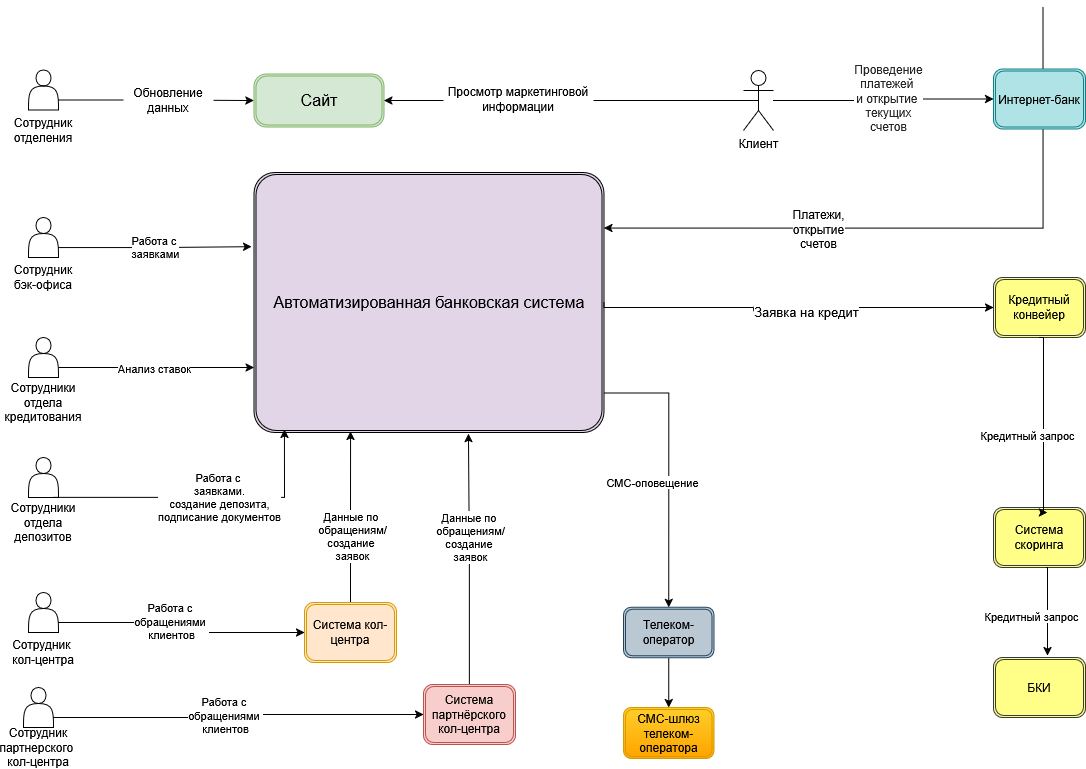

The diagram above was exported from draw.io. Its source (the exported page's mxGraphModel, read from the mxfile embedded in the PNG):
<mxGraphModel dx="1426" dy="1948" grid="1" gridSize="10" guides="1" tooltips="1" connect="1" arrows="1" fold="1" page="1" pageScale="1" pageWidth="827" pageHeight="1169" math="0" shadow="0">
  <root>
    <mxCell id="0" />
    <mxCell id="1" parent="0" />
    <mxCell id="o4SNLcVvFGz0cWXJ2IjN-19" connectable="0" parent="1" style="group" value="" vertex="1">
      <mxGeometry height="80" width="60" x="50" y="310" as="geometry" />
    </mxCell>
    <mxCell id="o4SNLcVvFGz0cWXJ2IjN-14" parent="o4SNLcVvFGz0cWXJ2IjN-19" style="shape=actor;whiteSpace=wrap;html=1;verticalAlign=bottom;" value="" vertex="1">
      <mxGeometry height="40" width="30" x="15" as="geometry" />
    </mxCell>
    <mxCell id="o4SNLcVvFGz0cWXJ2IjN-15" parent="o4SNLcVvFGz0cWXJ2IjN-19" style="text;html=1;whiteSpace=wrap;strokeColor=none;fillColor=none;align=center;verticalAlign=middle;rounded=0;" value="Сотрудники отдела кредитования" vertex="1">
      <mxGeometry height="30" width="60" y="50" as="geometry" />
    </mxCell>
    <mxCell id="o4SNLcVvFGz0cWXJ2IjN-20" connectable="0" parent="1" style="group" value="" vertex="1">
      <mxGeometry height="80" width="70" x="45" y="565" as="geometry" />
    </mxCell>
    <mxCell id="o4SNLcVvFGz0cWXJ2IjN-17" parent="o4SNLcVvFGz0cWXJ2IjN-20" style="text;whiteSpace=wrap;align=center;verticalAlign=middle;" value="Сотрудник &#10;кол-центра" vertex="1">
      <mxGeometry height="40" width="70" y="40" as="geometry" />
    </mxCell>
    <mxCell id="o4SNLcVvFGz0cWXJ2IjN-18" parent="o4SNLcVvFGz0cWXJ2IjN-20" style="shape=actor;whiteSpace=wrap;html=1;verticalAlign=bottom;" value="" vertex="1">
      <mxGeometry height="40" width="30" x="20" as="geometry" />
    </mxCell>
    <mxCell id="o4SNLcVvFGz0cWXJ2IjN-22" connectable="0" parent="1" style="group" value="" vertex="1">
      <mxGeometry height="80" width="70" x="45" y="190" as="geometry" />
    </mxCell>
    <mxCell id="o4SNLcVvFGz0cWXJ2IjN-23" parent="o4SNLcVvFGz0cWXJ2IjN-22" style="text;whiteSpace=wrap;align=center;verticalAlign=middle;" value="Сотрудник бэк-офиса" vertex="1">
      <mxGeometry height="40" width="70" y="40" as="geometry" />
    </mxCell>
    <mxCell id="o4SNLcVvFGz0cWXJ2IjN-24" parent="o4SNLcVvFGz0cWXJ2IjN-22" style="shape=actor;whiteSpace=wrap;html=1;verticalAlign=bottom;" value="" vertex="1">
      <mxGeometry height="40" width="30" x="20" as="geometry" />
    </mxCell>
    <mxCell id="o4SNLcVvFGz0cWXJ2IjN-25" connectable="0" parent="1" style="group" value="" vertex="1">
      <mxGeometry height="80" width="70" x="45" y="42.5" as="geometry" />
    </mxCell>
    <mxCell id="o4SNLcVvFGz0cWXJ2IjN-26" parent="o4SNLcVvFGz0cWXJ2IjN-25" style="text;whiteSpace=wrap;align=center;verticalAlign=middle;" value="Сотрудник отделения" vertex="1">
      <mxGeometry height="40" width="70" y="40" as="geometry" />
    </mxCell>
    <mxCell id="o4SNLcVvFGz0cWXJ2IjN-27" parent="o4SNLcVvFGz0cWXJ2IjN-25" style="shape=actor;whiteSpace=wrap;html=1;verticalAlign=bottom;" value="" vertex="1">
      <mxGeometry height="40" width="30" x="20" as="geometry" />
    </mxCell>
    <mxCell id="o4SNLcVvFGz0cWXJ2IjN-31" connectable="0" parent="1" style="group" value="" vertex="1">
      <mxGeometry height="80" width="60" x="50" y="430" as="geometry" />
    </mxCell>
    <mxCell id="o4SNLcVvFGz0cWXJ2IjN-32" parent="o4SNLcVvFGz0cWXJ2IjN-31" style="shape=actor;whiteSpace=wrap;html=1;verticalAlign=bottom;" value="" vertex="1">
      <mxGeometry height="40" width="30" x="15" as="geometry" />
    </mxCell>
    <mxCell id="o4SNLcVvFGz0cWXJ2IjN-33" parent="o4SNLcVvFGz0cWXJ2IjN-31" style="text;html=1;whiteSpace=wrap;strokeColor=none;fillColor=none;align=center;verticalAlign=middle;rounded=0;" value="Сотрудники отдела депозитов" vertex="1">
      <mxGeometry height="30" width="60" y="50" as="geometry" />
    </mxCell>
    <mxCell id="o4SNLcVvFGz0cWXJ2IjN-52" edge="1" parent="1" source="o4SNLcVvFGz0cWXJ2IjN-35" style="edgeStyle=orthogonalEdgeStyle;rounded=0;orthogonalLoop=1;jettySize=auto;html=1;entryX=0.276;entryY=0.996;entryDx=0;entryDy=0;entryPerimeter=0;" target="o4SNLcVvFGz0cWXJ2IjN-37">
      <mxGeometry relative="1" as="geometry" />
    </mxCell>
    <mxCell id="o4SNLcVvFGz0cWXJ2IjN-53" connectable="0" parent="o4SNLcVvFGz0cWXJ2IjN-52" style="edgeLabel;html=1;align=center;verticalAlign=middle;resizable=0;points=[];" value="Данные по&amp;nbsp;&lt;div&gt;обращениям/&lt;br&gt;создание&amp;nbsp;&lt;br&gt;заявок&lt;/div&gt;" vertex="1">
      <mxGeometry relative="1" x="-0.203" as="geometry">
        <mxPoint x="1" y="1" as="offset" />
      </mxGeometry>
    </mxCell>
    <mxCell id="o4SNLcVvFGz0cWXJ2IjN-35" parent="1" style="shape=ext;double=1;rounded=1;whiteSpace=wrap;html=1;fillColor=#ffe6cc;strokeColor=#d79b00;" value="Система кол-центра" vertex="1">
      <mxGeometry height="60" width="92" x="341" y="575" as="geometry" />
    </mxCell>
    <mxCell id="o4SNLcVvFGz0cWXJ2IjN-36" parent="1" style="shape=ext;double=1;rounded=1;whiteSpace=wrap;html=1;direction=south;arcSize=23;fillColor=#d5e8d4;align=center;verticalAlign=middle;strokeColor=#82b366;" value="&lt;font style=&quot;font-size: 16px;&quot;&gt;Сайт&lt;/font&gt;" vertex="1">
      <mxGeometry height="53" width="130" x="290.5" y="46.5" as="geometry" />
    </mxCell>
    <mxCell id="o4SNLcVvFGz0cWXJ2IjN-57" edge="1" parent="1" style="edgeStyle=orthogonalEdgeStyle;rounded=0;orthogonalLoop=1;jettySize=auto;html=1;entryX=0.5;entryY=0;entryDx=0;entryDy=0;" target="o4SNLcVvFGz0cWXJ2IjN-42">
      <mxGeometry relative="1" as="geometry">
        <Array as="points">
          <mxPoint x="705" y="366" />
        </Array>
        <mxPoint x="640.5" y="365.5" as="sourcePoint" />
        <mxPoint x="705" y="660" as="targetPoint" />
      </mxGeometry>
    </mxCell>
    <mxCell id="o4SNLcVvFGz0cWXJ2IjN-59" connectable="0" parent="o4SNLcVvFGz0cWXJ2IjN-57" style="edgeLabel;html=1;align=center;verticalAlign=middle;resizable=0;points=[];" value="СМС-оповещение" vertex="1">
      <mxGeometry relative="1" x="0.0979" y="1" as="geometry">
        <mxPoint x="-18" y="1" as="offset" />
      </mxGeometry>
    </mxCell>
    <mxCell id="o4SNLcVvFGz0cWXJ2IjN-37" parent="1" style="shape=ext;double=1;rounded=1;whiteSpace=wrap;html=1;fillColor=#e1d5e7;fillStyle=auto;arcSize=8;strokeColor=default;strokeWidth=1;" value="&lt;font style=&quot;font-size: 16px;&quot;&gt;Автоматизированная банковская система&lt;/font&gt;" vertex="1">
      <mxGeometry height="260" width="350" x="290.5" y="145" as="geometry" />
    </mxCell>
    <mxCell id="o4SNLcVvFGz0cWXJ2IjN-41" parent="1" style="shape=ext;double=1;rounded=1;whiteSpace=wrap;html=1;fillColor=#ffcd28;gradientColor=#ffa500;strokeColor=#d79b00;" value="СМС-шлюз телеком-оператора" vertex="1">
      <mxGeometry height="51" width="90.5" x="660" y="680" as="geometry" />
    </mxCell>
    <mxCell id="o4SNLcVvFGz0cWXJ2IjN-58" edge="1" parent="1" source="o4SNLcVvFGz0cWXJ2IjN-42" style="edgeStyle=orthogonalEdgeStyle;rounded=0;orthogonalLoop=1;jettySize=auto;html=1;" target="o4SNLcVvFGz0cWXJ2IjN-41">
      <mxGeometry relative="1" as="geometry" />
    </mxCell>
    <mxCell id="o4SNLcVvFGz0cWXJ2IjN-42" parent="1" style="shape=ext;double=1;rounded=1;whiteSpace=wrap;html=1;fillColor=#bac8d3;strokeColor=#23445d;" value="Телеком-оператор" vertex="1">
      <mxGeometry height="50.5" width="90.5" x="660" y="579.75" as="geometry" />
    </mxCell>
    <mxCell id="o4SNLcVvFGz0cWXJ2IjN-46" edge="1" parent="1" source="o4SNLcVvFGz0cWXJ2IjN-14" style="edgeStyle=orthogonalEdgeStyle;rounded=0;orthogonalLoop=1;jettySize=auto;html=1;entryX=0;entryY=0.75;entryDx=0;entryDy=0;exitX=1;exitY=0.75;exitDx=0;exitDy=0;" target="o4SNLcVvFGz0cWXJ2IjN-37">
      <mxGeometry relative="1" as="geometry" />
    </mxCell>
    <mxCell id="o4SNLcVvFGz0cWXJ2IjN-47" connectable="0" parent="o4SNLcVvFGz0cWXJ2IjN-46" style="edgeLabel;html=1;align=center;verticalAlign=middle;resizable=0;points=[];" value="Анализ ставок" vertex="1">
      <mxGeometry relative="1" x="0.0964" as="geometry">
        <mxPoint x="-12" as="offset" />
      </mxGeometry>
    </mxCell>
    <mxCell id="o4SNLcVvFGz0cWXJ2IjN-50" edge="1" parent="1" source="o4SNLcVvFGz0cWXJ2IjN-18" style="edgeStyle=orthogonalEdgeStyle;rounded=0;orthogonalLoop=1;jettySize=auto;html=1;exitX=1;exitY=0.75;exitDx=0;exitDy=0;" target="o4SNLcVvFGz0cWXJ2IjN-35">
      <mxGeometry relative="1" as="geometry" />
    </mxCell>
    <mxCell id="o4SNLcVvFGz0cWXJ2IjN-51" connectable="0" parent="o4SNLcVvFGz0cWXJ2IjN-50" style="edgeLabel;html=1;align=center;verticalAlign=middle;resizable=0;points=[];" value="Работа с&amp;nbsp;&lt;div&gt;обращениями&amp;nbsp;&lt;/div&gt;&lt;div&gt;клиентов&lt;/div&gt;" vertex="1">
      <mxGeometry relative="1" x="-0.1223" y="2" as="geometry">
        <mxPoint as="offset" />
      </mxGeometry>
    </mxCell>
    <mxCell id="o4SNLcVvFGz0cWXJ2IjN-55" edge="1" parent="1" source="o4SNLcVvFGz0cWXJ2IjN-24" style="edgeStyle=orthogonalEdgeStyle;rounded=0;orthogonalLoop=1;jettySize=auto;html=1;entryX=-0.007;entryY=0.285;entryDx=0;entryDy=0;entryPerimeter=0;exitX=1;exitY=0.75;exitDx=0;exitDy=0;" target="o4SNLcVvFGz0cWXJ2IjN-37">
      <mxGeometry relative="1" as="geometry">
        <mxPoint x="130" y="219" as="sourcePoint" />
        <mxPoint x="264.45000000000005" y="220.41999999999996" as="targetPoint" />
      </mxGeometry>
    </mxCell>
    <mxCell id="o4SNLcVvFGz0cWXJ2IjN-56" connectable="0" parent="o4SNLcVvFGz0cWXJ2IjN-55" style="edgeLabel;html=1;align=center;verticalAlign=middle;resizable=0;points=[];" value="Работа с&amp;nbsp;&lt;div&gt;заявками&lt;/div&gt;" vertex="1">
      <mxGeometry relative="1" x="0.3058" as="geometry">
        <mxPoint x="-30" as="offset" />
      </mxGeometry>
    </mxCell>
    <mxCell id="o4SNLcVvFGz0cWXJ2IjN-60" edge="1" parent="1" source="o4SNLcVvFGz0cWXJ2IjN-27" style="edgeStyle=orthogonalEdgeStyle;rounded=0;orthogonalLoop=1;jettySize=auto;html=1;entryX=0.5;entryY=1;entryDx=0;entryDy=0;exitX=1;exitY=0.75;exitDx=0;exitDy=0;" target="o4SNLcVvFGz0cWXJ2IjN-36">
      <mxGeometry relative="1" as="geometry" />
    </mxCell>
    <mxCell id="o4SNLcVvFGz0cWXJ2IjN-70" edge="1" parent="1" source="o4SNLcVvFGz0cWXJ2IjN-64" style="edgeStyle=orthogonalEdgeStyle;rounded=0;orthogonalLoop=1;jettySize=auto;html=1;entryX=0.613;entryY=1.004;entryDx=0;entryDy=0;entryPerimeter=0;" target="o4SNLcVvFGz0cWXJ2IjN-37">
      <mxGeometry relative="1" as="geometry">
        <mxPoint x="466" y="405" as="targetPoint" />
      </mxGeometry>
    </mxCell>
    <mxCell id="o4SNLcVvFGz0cWXJ2IjN-71" connectable="0" parent="o4SNLcVvFGz0cWXJ2IjN-70" style="edgeLabel;html=1;align=center;verticalAlign=middle;resizable=0;points=[];" value="Данные&amp;nbsp;&lt;span style=&quot;background-color: light-dark(#ffffff, var(--ge-dark-color, #121212)); color: light-dark(rgb(0, 0, 0), rgb(255, 255, 255));&quot;&gt;по&amp;nbsp;&lt;/span&gt;&lt;div&gt;&lt;span style=&quot;background-color: light-dark(#ffffff, var(--ge-dark-color, #121212)); color: light-dark(rgb(0, 0, 0), rgb(255, 255, 255));&quot;&gt;обращениям&lt;/span&gt;/&lt;br&gt;создание&amp;nbsp;&lt;br&gt;заявок&lt;/div&gt;" vertex="1">
      <mxGeometry relative="1" x="0.3882" y="2" as="geometry">
        <mxPoint x="3" y="27" as="offset" />
      </mxGeometry>
    </mxCell>
    <mxCell id="o4SNLcVvFGz0cWXJ2IjN-64" parent="1" style="shape=ext;double=1;rounded=1;whiteSpace=wrap;html=1;fillColor=#f8cecc;strokeColor=#b85450;" value="Система партнёрского кол-центра" vertex="1">
      <mxGeometry height="60" width="92" x="460" y="657" as="geometry" />
    </mxCell>
    <mxCell id="o4SNLcVvFGz0cWXJ2IjN-65" connectable="0" parent="1" style="group" value="" vertex="1">
      <mxGeometry height="80" width="70" x="40" y="660" as="geometry" />
    </mxCell>
    <mxCell id="o4SNLcVvFGz0cWXJ2IjN-66" parent="o4SNLcVvFGz0cWXJ2IjN-65" style="text;whiteSpace=wrap;align=center;verticalAlign=middle;" value="Сотрудник&#10;партнерского &#10;кол-центра" vertex="1">
      <mxGeometry height="40" width="70" y="40" as="geometry" />
    </mxCell>
    <mxCell id="o4SNLcVvFGz0cWXJ2IjN-67" parent="o4SNLcVvFGz0cWXJ2IjN-65" style="shape=actor;whiteSpace=wrap;html=1;verticalAlign=bottom;" value="" vertex="1">
      <mxGeometry height="40" width="30" x="20" as="geometry" />
    </mxCell>
    <mxCell id="o4SNLcVvFGz0cWXJ2IjN-68" edge="1" parent="1" source="o4SNLcVvFGz0cWXJ2IjN-67" style="edgeStyle=orthogonalEdgeStyle;rounded=0;orthogonalLoop=1;jettySize=auto;html=1;exitX=1;exitY=0.75;exitDx=0;exitDy=0;" target="o4SNLcVvFGz0cWXJ2IjN-64">
      <mxGeometry relative="1" as="geometry" />
    </mxCell>
    <mxCell id="o4SNLcVvFGz0cWXJ2IjN-69" connectable="0" parent="o4SNLcVvFGz0cWXJ2IjN-68" style="edgeLabel;html=1;align=center;verticalAlign=middle;resizable=0;points=[];" value="Работа с&amp;nbsp;&lt;div&gt;обращениями&amp;nbsp;&lt;/div&gt;&lt;div&gt;клиентов&lt;/div&gt;" vertex="1">
      <mxGeometry relative="1" x="0.0767" y="1" as="geometry">
        <mxPoint x="-27" y="1" as="offset" />
      </mxGeometry>
    </mxCell>
    <mxCell id="pKJuoWU5_FYJNBzkNYfH-6" parent="1" style="text;html=1;whiteSpace=wrap;strokeColor=none;fillColor=default;align=center;verticalAlign=middle;rounded=0;" value="&lt;div&gt;Обновление данных&lt;/div&gt;" vertex="1">
      <mxGeometry height="30" width="90" x="160" y="58" as="geometry" />
    </mxCell>
    <mxCell id="pKJuoWU5_FYJNBzkNYfH-15" edge="1" parent="1" source="pKJuoWU5_FYJNBzkNYfH-11" style="edgeStyle=orthogonalEdgeStyle;rounded=0;orthogonalLoop=1;jettySize=auto;html=1;exitX=0.5;exitY=0.5;exitDx=0;exitDy=0;exitPerimeter=0;entryX=0.5;entryY=0;entryDx=0;entryDy=0;" target="o4SNLcVvFGz0cWXJ2IjN-36">
      <mxGeometry relative="1" as="geometry" />
    </mxCell>
    <mxCell id="pKJuoWU5_FYJNBzkNYfH-25" edge="1" parent="1" source="pKJuoWU5_FYJNBzkNYfH-11" style="edgeStyle=orthogonalEdgeStyle;rounded=0;orthogonalLoop=1;jettySize=auto;html=1;entryX=0;entryY=0.5;entryDx=0;entryDy=0;" target="pKJuoWU5_FYJNBzkNYfH-18" value="">
      <mxGeometry relative="1" as="geometry">
        <mxPoint x="915" y="179.5" as="targetPoint" />
      </mxGeometry>
    </mxCell>
    <mxCell id="pKJuoWU5_FYJNBzkNYfH-26" connectable="0" parent="pKJuoWU5_FYJNBzkNYfH-25" style="edgeLabel;html=1;align=center;verticalAlign=middle;resizable=0;points=[];" value="&lt;font style=&quot;font-size: 12px;&quot;&gt;&lt;span style=&quot;color: rgba(0, 0, 0, 0.85); font-family: &amp;quot;YS Text&amp;quot;, sans-serif; font-style: normal; font-variant-ligatures: normal; font-variant-caps: normal; font-weight: 400; letter-spacing: normal; text-align: start; text-indent: 0px; text-transform: none; word-spacing: 0px; -webkit-text-stroke-width: 0px; white-space: pre-wrap; background-color: rgb(255, 255, 255); text-decoration-thickness: initial; text-decoration-style: initial; text-decoration-color: initial; display: inline !important; float: none;&quot;&gt;Проведение&lt;br&gt;платежей &lt;br&gt;и открытие &lt;br&gt;текущих счетов&lt;/span&gt;&lt;/font&gt;" vertex="1">
      <mxGeometry relative="1" x="0.0455" y="1" as="geometry">
        <mxPoint as="offset" />
      </mxGeometry>
    </mxCell>
    <mxCell id="pKJuoWU5_FYJNBzkNYfH-11" parent="1" style="shape=umlActor;verticalLabelPosition=bottom;verticalAlign=top;html=1;outlineConnect=0;" value="Клиент" vertex="1">
      <mxGeometry height="60" width="30" x="780" y="43" as="geometry" />
    </mxCell>
    <mxCell id="pKJuoWU5_FYJNBzkNYfH-16" parent="1" style="text;html=1;whiteSpace=wrap;strokeColor=none;fillColor=default;align=center;verticalAlign=middle;rounded=0;" value="Просмотр маркетинговой информации" vertex="1">
      <mxGeometry height="50" width="150" x="480" y="46.5" as="geometry" />
    </mxCell>
    <mxCell id="pKJuoWU5_FYJNBzkNYfH-30" edge="1" parent="1" style="edgeStyle=orthogonalEdgeStyle;rounded=0;orthogonalLoop=1;jettySize=auto;html=1;entryX=1.001;entryY=0.681;entryDx=0;entryDy=0;entryPerimeter=0;" value="">
      <mxGeometry relative="1" as="geometry">
        <Array as="points">
          <mxPoint x="1079.65" y="200.5" />
        </Array>
        <mxPoint x="1079.65" y="-20" as="sourcePoint" />
        <mxPoint x="640.4999999999999" y="200.55999999999995" as="targetPoint" />
      </mxGeometry>
    </mxCell>
    <mxCell id="pKJuoWU5_FYJNBzkNYfH-31" connectable="0" parent="pKJuoWU5_FYJNBzkNYfH-30" style="edgeLabel;html=1;align=center;verticalAlign=middle;resizable=0;points=[];fontSize=12;" value="&lt;div&gt;Платежи,&lt;/div&gt;&lt;div&gt;открытие&lt;/div&gt;&lt;div&gt;счетов&lt;/div&gt;" vertex="1">
      <mxGeometry relative="1" x="0.3519" y="1" as="geometry">
        <mxPoint as="offset" />
      </mxGeometry>
    </mxCell>
    <mxCell id="pKJuoWU5_FYJNBzkNYfH-18" parent="1" style="shape=ext;double=1;rounded=1;whiteSpace=wrap;html=1;fillColor=#b0e3e6;strokeColor=#0e8088;" value="&lt;div&gt;Интернет-банк&lt;/div&gt;" vertex="1">
      <mxGeometry height="60" width="92" x="1030" y="41.5" as="geometry" />
    </mxCell>
    <mxCell id="pKJuoWU5_FYJNBzkNYfH-32" edge="1" parent="1" style="edgeStyle=orthogonalEdgeStyle;rounded=0;orthogonalLoop=1;jettySize=auto;html=1;entryX=0.087;entryY=0.988;entryDx=0;entryDy=0;entryPerimeter=0;exitX=1;exitY=0.75;exitDx=0;exitDy=0;" target="o4SNLcVvFGz0cWXJ2IjN-37">
      <mxGeometry relative="1" as="geometry">
        <mxPoint x="90" y="469.9" as="sourcePoint" />
        <mxPoint x="283" y="468.9" as="targetPoint" />
      </mxGeometry>
    </mxCell>
    <mxCell id="pKJuoWU5_FYJNBzkNYfH-33" connectable="0" parent="pKJuoWU5_FYJNBzkNYfH-32" style="edgeLabel;html=1;align=center;verticalAlign=middle;resizable=0;points=[];" value="Работа с&amp;nbsp;&lt;div&gt;заявками.&lt;br&gt;создание депозита,&lt;br&gt;подписание документов&lt;/div&gt;" vertex="1">
      <mxGeometry relative="1" x="0.3058" as="geometry">
        <mxPoint x="-30" as="offset" />
      </mxGeometry>
    </mxCell>
    <mxCell id="GcmRGG20PFeZAZ7sptQm-1" parent="1" style="shape=ext;double=1;rounded=1;whiteSpace=wrap;html=1;fillColor=#ffff88;strokeColor=#36393d;" value="Кредитный конвейер" vertex="1">
      <mxGeometry height="60" width="92" x="1030" y="250" as="geometry" />
    </mxCell>
    <mxCell id="GcmRGG20PFeZAZ7sptQm-3" parent="1" style="shape=ext;double=1;rounded=1;whiteSpace=wrap;html=1;fillColor=#ffff88;strokeColor=#36393d;" value="БКИ" vertex="1">
      <mxGeometry height="60" width="92" x="1030" y="630" as="geometry" />
    </mxCell>
    <mxCell id="GcmRGG20PFeZAZ7sptQm-4" parent="1" style="shape=ext;double=1;rounded=1;whiteSpace=wrap;html=1;fillColor=#ffff88;strokeColor=#36393d;" value="Система скоринга" vertex="1">
      <mxGeometry height="60" width="92" x="1030" y="480" as="geometry" />
    </mxCell>
    <mxCell id="GcmRGG20PFeZAZ7sptQm-8" edge="1" parent="1" source="o4SNLcVvFGz0cWXJ2IjN-37" style="edgeStyle=orthogonalEdgeStyle;rounded=0;orthogonalLoop=1;jettySize=auto;html=1;entryX=0;entryY=0.5;entryDx=0;entryDy=0;exitX=1;exitY=0.5;exitDx=0;exitDy=0;" target="GcmRGG20PFeZAZ7sptQm-1">
      <mxGeometry relative="1" as="geometry">
        <Array as="points">
          <mxPoint x="641" y="280" />
        </Array>
        <mxPoint x="762" y="290" as="sourcePoint" />
        <mxPoint x="826.5" y="504.5" as="targetPoint" />
      </mxGeometry>
    </mxCell>
    <mxCell id="GcmRGG20PFeZAZ7sptQm-9" connectable="0" parent="GcmRGG20PFeZAZ7sptQm-8" style="edgeLabel;html=1;align=center;verticalAlign=middle;resizable=0;points=[];" value="СМС-оповещение" vertex="1">
      <mxGeometry relative="1" x="0.0979" y="1" as="geometry">
        <mxPoint x="-18" y="1" as="offset" />
      </mxGeometry>
    </mxCell>
    <mxCell id="GcmRGG20PFeZAZ7sptQm-14" connectable="0" parent="GcmRGG20PFeZAZ7sptQm-8" style="edgeLabel;html=1;align=center;verticalAlign=middle;resizable=0;points=[];" value="&lt;font style=&quot;font-size: 13px;&quot;&gt;Заявка на кредит&lt;/font&gt;" vertex="1">
      <mxGeometry relative="1" x="0.0469" y="-4" as="geometry">
        <mxPoint as="offset" />
      </mxGeometry>
    </mxCell>
    <mxCell id="GcmRGG20PFeZAZ7sptQm-10" edge="1" parent="1" source="GcmRGG20PFeZAZ7sptQm-1" style="edgeStyle=orthogonalEdgeStyle;rounded=0;orthogonalLoop=1;jettySize=auto;html=1;exitX=0.5;exitY=1;exitDx=0;exitDy=0;entryX=0.587;entryY=0.083;entryDx=0;entryDy=0;entryPerimeter=0;" target="GcmRGG20PFeZAZ7sptQm-4">
      <mxGeometry relative="1" as="geometry">
        <Array as="points">
          <mxPoint x="1080" y="310" />
          <mxPoint x="1080" y="485" />
        </Array>
        <mxPoint x="1244.004" y="310.02" as="sourcePoint" />
        <mxPoint x="1080" y="440" as="targetPoint" />
      </mxGeometry>
    </mxCell>
    <mxCell id="GcmRGG20PFeZAZ7sptQm-11" connectable="0" parent="GcmRGG20PFeZAZ7sptQm-10" style="edgeLabel;html=1;align=center;verticalAlign=middle;resizable=0;points=[];" value="Кредитный запрос" vertex="1">
      <mxGeometry relative="1" x="0.0979" y="1" as="geometry">
        <mxPoint x="-18" y="1" as="offset" />
      </mxGeometry>
    </mxCell>
    <mxCell id="GcmRGG20PFeZAZ7sptQm-12" edge="1" parent="1" source="GcmRGG20PFeZAZ7sptQm-4" style="edgeStyle=orthogonalEdgeStyle;rounded=0;orthogonalLoop=1;jettySize=auto;html=1;entryX=0.587;entryY=-0.033;entryDx=0;entryDy=0;exitX=0.576;exitY=1;exitDx=0;exitDy=0;exitPerimeter=0;entryPerimeter=0;" target="GcmRGG20PFeZAZ7sptQm-3">
      <mxGeometry relative="1" as="geometry">
        <Array as="points">
          <mxPoint x="1084" y="540" />
        </Array>
        <mxPoint x="1208.004" y="406.02" as="sourcePoint" />
        <mxPoint x="1200" y="575" as="targetPoint" />
      </mxGeometry>
    </mxCell>
    <mxCell id="GcmRGG20PFeZAZ7sptQm-13" connectable="0" parent="GcmRGG20PFeZAZ7sptQm-12" style="edgeLabel;html=1;align=center;verticalAlign=middle;resizable=0;points=[];" value="Кредитный запрос" vertex="1">
      <mxGeometry relative="1" x="0.0979" y="1" as="geometry">
        <mxPoint x="-18" y="1" as="offset" />
      </mxGeometry>
    </mxCell>
  </root>
</mxGraphModel>